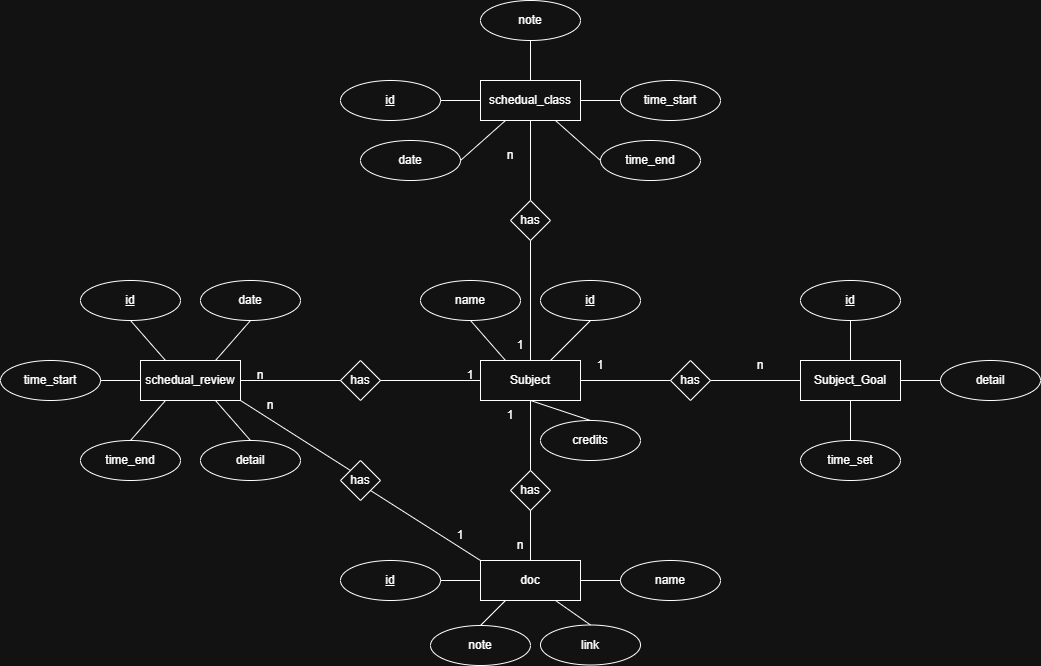

The diagram above was exported from draw.io. Its source (the exported page's mxGraphModel, read from the mxfile embedded in the PNG):
<mxGraphModel dx="1869" dy="1827" grid="1" gridSize="10" guides="1" tooltips="1" connect="1" arrows="1" fold="1" page="1" pageScale="1" pageWidth="827" pageHeight="1169" math="0" shadow="0">
  <root>
    <mxCell id="0" />
    <mxCell id="1" parent="0" />
    <mxCell id="onzkoDvWHW43hWxMNI_F-2" parent="1" style="whiteSpace=wrap;html=1;align=center;" value="Subject" vertex="1">
      <mxGeometry height="40" width="100" x="120" y="320" as="geometry" />
    </mxCell>
    <mxCell id="onzkoDvWHW43hWxMNI_F-3" parent="1" style="whiteSpace=wrap;html=1;align=center;" value="Subject_Goal" vertex="1">
      <mxGeometry height="40" width="100" x="440" y="320" as="geometry" />
    </mxCell>
    <mxCell id="onzkoDvWHW43hWxMNI_F-4" parent="1" style="shape=rhombus;perimeter=rhombusPerimeter;whiteSpace=wrap;html=1;align=center;" value="has" vertex="1">
      <mxGeometry height="40" width="40" x="310" y="320" as="geometry" />
    </mxCell>
    <mxCell id="onzkoDvWHW43hWxMNI_F-5" parent="1" style="ellipse;whiteSpace=wrap;html=1;align=center;fontStyle=4;" value="id" vertex="1">
      <mxGeometry height="40" width="100" x="180" y="240" as="geometry" />
    </mxCell>
    <mxCell id="onzkoDvWHW43hWxMNI_F-6" parent="1" style="ellipse;whiteSpace=wrap;html=1;align=center;" value="name" vertex="1">
      <mxGeometry height="40" width="100" x="60" y="240" as="geometry" />
    </mxCell>
    <mxCell id="onzkoDvWHW43hWxMNI_F-8" parent="1" style="ellipse;whiteSpace=wrap;html=1;align=center;" value="credits" vertex="1">
      <mxGeometry height="40" width="100" x="180" y="380" as="geometry" />
    </mxCell>
    <mxCell id="onzkoDvWHW43hWxMNI_F-10" parent="1" style="ellipse;whiteSpace=wrap;html=1;align=center;fontStyle=4;" value="id" vertex="1">
      <mxGeometry height="40" width="100" x="440" y="240" as="geometry" />
    </mxCell>
    <mxCell id="onzkoDvWHW43hWxMNI_F-11" parent="1" style="ellipse;whiteSpace=wrap;html=1;align=center;" value="detail" vertex="1">
      <mxGeometry height="40" width="100" x="580" y="320" as="geometry" />
    </mxCell>
    <mxCell id="onzkoDvWHW43hWxMNI_F-12" parent="1" style="ellipse;whiteSpace=wrap;html=1;align=center;" value="time_set" vertex="1">
      <mxGeometry height="40" width="100" x="440" y="400" as="geometry" />
    </mxCell>
    <mxCell id="onzkoDvWHW43hWxMNI_F-13" edge="1" parent="1" source="onzkoDvWHW43hWxMNI_F-5" style="endArrow=none;html=1;rounded=0;exitX=0.5;exitY=1;exitDx=0;exitDy=0;" target="onzkoDvWHW43hWxMNI_F-2" value="">
      <mxGeometry relative="1" as="geometry">
        <mxPoint x="400" y="270" as="sourcePoint" />
        <mxPoint x="560" y="270" as="targetPoint" />
      </mxGeometry>
    </mxCell>
    <mxCell id="onzkoDvWHW43hWxMNI_F-14" edge="1" parent="1" source="onzkoDvWHW43hWxMNI_F-2" style="endArrow=none;html=1;rounded=0;exitX=0.5;exitY=1;exitDx=0;exitDy=0;entryX=0.5;entryY=0;entryDx=0;entryDy=0;" target="onzkoDvWHW43hWxMNI_F-8" value="">
      <mxGeometry relative="1" as="geometry">
        <mxPoint x="230" y="380" as="sourcePoint" />
        <mxPoint x="230" y="420" as="targetPoint" />
      </mxGeometry>
    </mxCell>
    <mxCell id="onzkoDvWHW43hWxMNI_F-15" edge="1" parent="1" source="onzkoDvWHW43hWxMNI_F-6" style="endArrow=none;html=1;rounded=0;exitX=0.5;exitY=1;exitDx=0;exitDy=0;entryX=0.25;entryY=0;entryDx=0;entryDy=0;" target="onzkoDvWHW43hWxMNI_F-2" value="">
      <mxGeometry relative="1" as="geometry">
        <mxPoint x="290" y="370" as="sourcePoint" />
        <mxPoint x="290" y="410" as="targetPoint" />
      </mxGeometry>
    </mxCell>
    <mxCell id="onzkoDvWHW43hWxMNI_F-16" edge="1" parent="1" source="onzkoDvWHW43hWxMNI_F-2" style="endArrow=none;html=1;rounded=0;exitX=1;exitY=0.5;exitDx=0;exitDy=0;entryX=0;entryY=0.5;entryDx=0;entryDy=0;" target="onzkoDvWHW43hWxMNI_F-4" value="">
      <mxGeometry relative="1" as="geometry">
        <mxPoint x="250" y="340" as="sourcePoint" />
        <mxPoint x="250" y="380" as="targetPoint" />
      </mxGeometry>
    </mxCell>
    <mxCell id="onzkoDvWHW43hWxMNI_F-17" edge="1" parent="1" source="onzkoDvWHW43hWxMNI_F-4" style="endArrow=none;html=1;rounded=0;exitX=1;exitY=0.5;exitDx=0;exitDy=0;entryX=0;entryY=0.5;entryDx=0;entryDy=0;" target="onzkoDvWHW43hWxMNI_F-3" value="">
      <mxGeometry relative="1" as="geometry">
        <mxPoint x="390" y="330" as="sourcePoint" />
        <mxPoint x="390" y="370" as="targetPoint" />
      </mxGeometry>
    </mxCell>
    <mxCell id="onzkoDvWHW43hWxMNI_F-18" edge="1" parent="1" source="onzkoDvWHW43hWxMNI_F-3" style="endArrow=none;html=1;rounded=0;exitX=0.5;exitY=1;exitDx=0;exitDy=0;" target="onzkoDvWHW43hWxMNI_F-12" value="">
      <mxGeometry relative="1" as="geometry">
        <mxPoint x="390" y="420" as="sourcePoint" />
        <mxPoint x="390" y="460" as="targetPoint" />
      </mxGeometry>
    </mxCell>
    <mxCell id="onzkoDvWHW43hWxMNI_F-19" edge="1" parent="1" source="onzkoDvWHW43hWxMNI_F-11" style="endArrow=none;html=1;rounded=0;exitX=0;exitY=0.5;exitDx=0;exitDy=0;entryX=1;entryY=0.5;entryDx=0;entryDy=0;" target="onzkoDvWHW43hWxMNI_F-3" value="">
      <mxGeometry relative="1" as="geometry">
        <mxPoint x="550" y="390" as="sourcePoint" />
        <mxPoint x="550" y="430" as="targetPoint" />
      </mxGeometry>
    </mxCell>
    <mxCell id="onzkoDvWHW43hWxMNI_F-20" edge="1" parent="1" source="onzkoDvWHW43hWxMNI_F-10" style="endArrow=none;html=1;rounded=0;exitX=0.5;exitY=1;exitDx=0;exitDy=0;entryX=0.5;entryY=0;entryDx=0;entryDy=0;" target="onzkoDvWHW43hWxMNI_F-3" value="">
      <mxGeometry relative="1" as="geometry">
        <mxPoint x="560" y="270" as="sourcePoint" />
        <mxPoint x="560" y="310" as="targetPoint" />
      </mxGeometry>
    </mxCell>
    <mxCell id="onzkoDvWHW43hWxMNI_F-21" parent="1" style="text;html=1;whiteSpace=wrap;strokeColor=none;fillColor=none;align=center;verticalAlign=middle;rounded=0;" value="1" vertex="1">
      <mxGeometry height="30" width="60" x="210" y="310" as="geometry" />
    </mxCell>
    <mxCell id="onzkoDvWHW43hWxMNI_F-22" parent="1" style="text;html=1;whiteSpace=wrap;strokeColor=none;fillColor=none;align=center;verticalAlign=middle;rounded=0;" value="n" vertex="1">
      <mxGeometry height="30" width="60" x="370" y="310" as="geometry" />
    </mxCell>
    <mxCell id="onzkoDvWHW43hWxMNI_F-23" parent="1" style="whiteSpace=wrap;html=1;align=center;" value="schedual_review" vertex="1">
      <mxGeometry height="40" width="100" x="-220" y="320" as="geometry" />
    </mxCell>
    <mxCell id="onzkoDvWHW43hWxMNI_F-24" parent="1" style="shape=rhombus;perimeter=rhombusPerimeter;whiteSpace=wrap;html=1;align=center;" value="has" vertex="1">
      <mxGeometry height="40" width="40" x="-20" y="320" as="geometry" />
    </mxCell>
    <mxCell id="onzkoDvWHW43hWxMNI_F-25" parent="1" style="text;html=1;whiteSpace=wrap;strokeColor=none;fillColor=none;align=center;verticalAlign=middle;rounded=0;" value="1" vertex="1">
      <mxGeometry height="30" width="60" x="80" y="320" as="geometry" />
    </mxCell>
    <mxCell id="onzkoDvWHW43hWxMNI_F-26" parent="1" style="text;html=1;whiteSpace=wrap;strokeColor=none;fillColor=none;align=center;verticalAlign=middle;rounded=0;" value="n" vertex="1">
      <mxGeometry height="30" width="60" x="-130" y="320" as="geometry" />
    </mxCell>
    <mxCell id="onzkoDvWHW43hWxMNI_F-27" edge="1" parent="1" source="onzkoDvWHW43hWxMNI_F-23" style="endArrow=none;html=1;rounded=0;exitX=1;exitY=0.5;exitDx=0;exitDy=0;entryX=0;entryY=0.5;entryDx=0;entryDy=0;" target="onzkoDvWHW43hWxMNI_F-24" value="">
      <mxGeometry relative="1" as="geometry">
        <mxPoint x="50" y="290" as="sourcePoint" />
        <mxPoint x="210" y="290" as="targetPoint" />
      </mxGeometry>
    </mxCell>
    <mxCell id="onzkoDvWHW43hWxMNI_F-28" edge="1" parent="1" source="onzkoDvWHW43hWxMNI_F-24" style="endArrow=none;html=1;rounded=0;exitX=1;exitY=0.5;exitDx=0;exitDy=0;entryX=0;entryY=0.5;entryDx=0;entryDy=0;" target="onzkoDvWHW43hWxMNI_F-2" value="">
      <mxGeometry relative="1" as="geometry">
        <mxPoint x="50" y="290" as="sourcePoint" />
        <mxPoint x="210" y="290" as="targetPoint" />
      </mxGeometry>
    </mxCell>
    <mxCell id="onzkoDvWHW43hWxMNI_F-29" parent="1" style="ellipse;whiteSpace=wrap;html=1;align=center;fontStyle=4;" value="id" vertex="1">
      <mxGeometry height="40" width="100" x="-280" y="240" as="geometry" />
    </mxCell>
    <mxCell id="onzkoDvWHW43hWxMNI_F-30" parent="1" style="ellipse;whiteSpace=wrap;html=1;align=center;" value="date" vertex="1">
      <mxGeometry height="40" width="100" x="-160" y="240" as="geometry" />
    </mxCell>
    <mxCell id="onzkoDvWHW43hWxMNI_F-33" parent="1" style="ellipse;whiteSpace=wrap;html=1;align=center;" value="time_start" vertex="1">
      <mxGeometry height="40" width="100" x="-360" y="320" as="geometry" />
    </mxCell>
    <mxCell id="onzkoDvWHW43hWxMNI_F-34" parent="1" style="ellipse;whiteSpace=wrap;html=1;align=center;" value="time_end" vertex="1">
      <mxGeometry height="40" width="100" x="-280" y="400" as="geometry" />
    </mxCell>
    <mxCell id="onzkoDvWHW43hWxMNI_F-35" parent="1" style="ellipse;whiteSpace=wrap;html=1;align=center;" value="detail" vertex="1">
      <mxGeometry height="40" width="100" x="-160" y="400" as="geometry" />
    </mxCell>
    <mxCell id="onzkoDvWHW43hWxMNI_F-36" edge="1" parent="1" source="onzkoDvWHW43hWxMNI_F-23" style="endArrow=none;html=1;rounded=0;exitX=0.75;exitY=0;exitDx=0;exitDy=0;entryX=0.5;entryY=1;entryDx=0;entryDy=0;" target="onzkoDvWHW43hWxMNI_F-30" value="">
      <mxGeometry relative="1" as="geometry">
        <mxPoint x="-90" y="290" as="sourcePoint" />
        <mxPoint x="70" y="290" as="targetPoint" />
      </mxGeometry>
    </mxCell>
    <mxCell id="onzkoDvWHW43hWxMNI_F-37" edge="1" parent="1" source="onzkoDvWHW43hWxMNI_F-29" style="endArrow=none;html=1;rounded=0;exitX=0.5;exitY=1;exitDx=0;exitDy=0;entryX=0.25;entryY=0;entryDx=0;entryDy=0;" target="onzkoDvWHW43hWxMNI_F-23" value="">
      <mxGeometry relative="1" as="geometry">
        <mxPoint x="-90" y="290" as="sourcePoint" />
        <mxPoint x="70" y="290" as="targetPoint" />
      </mxGeometry>
    </mxCell>
    <mxCell id="onzkoDvWHW43hWxMNI_F-38" edge="1" parent="1" source="onzkoDvWHW43hWxMNI_F-33" style="endArrow=none;html=1;rounded=0;exitX=1;exitY=0.5;exitDx=0;exitDy=0;entryX=0;entryY=0.5;entryDx=0;entryDy=0;" target="onzkoDvWHW43hWxMNI_F-23" value="">
      <mxGeometry relative="1" as="geometry">
        <mxPoint x="-90" y="290" as="sourcePoint" />
        <mxPoint x="70" y="290" as="targetPoint" />
      </mxGeometry>
    </mxCell>
    <mxCell id="onzkoDvWHW43hWxMNI_F-39" edge="1" parent="1" source="onzkoDvWHW43hWxMNI_F-34" style="endArrow=none;html=1;rounded=0;exitX=0.5;exitY=0;exitDx=0;exitDy=0;entryX=0.25;entryY=1;entryDx=0;entryDy=0;" target="onzkoDvWHW43hWxMNI_F-23" value="">
      <mxGeometry relative="1" as="geometry">
        <mxPoint x="-90" y="290" as="sourcePoint" />
        <mxPoint x="70" y="290" as="targetPoint" />
      </mxGeometry>
    </mxCell>
    <mxCell id="onzkoDvWHW43hWxMNI_F-40" edge="1" parent="1" source="onzkoDvWHW43hWxMNI_F-23" style="endArrow=none;html=1;rounded=0;exitX=0.75;exitY=1;exitDx=0;exitDy=0;entryX=0.5;entryY=0;entryDx=0;entryDy=0;" target="onzkoDvWHW43hWxMNI_F-35" value="">
      <mxGeometry relative="1" as="geometry">
        <mxPoint x="-90" y="290" as="sourcePoint" />
        <mxPoint x="70" y="290" as="targetPoint" />
      </mxGeometry>
    </mxCell>
    <mxCell id="onzkoDvWHW43hWxMNI_F-41" parent="1" style="whiteSpace=wrap;html=1;align=center;" value="doc" vertex="1">
      <mxGeometry height="40" width="100" x="120" y="520" as="geometry" />
    </mxCell>
    <mxCell id="onzkoDvWHW43hWxMNI_F-43" parent="1" style="shape=rhombus;perimeter=rhombusPerimeter;whiteSpace=wrap;html=1;align=center;" value="has" vertex="1">
      <mxGeometry height="40" width="40" x="-20" y="420" as="geometry" />
    </mxCell>
    <mxCell id="onzkoDvWHW43hWxMNI_F-44" parent="1" style="ellipse;whiteSpace=wrap;html=1;align=center;fontStyle=4;" value="id" vertex="1">
      <mxGeometry height="40" width="100" x="-20" y="520" as="geometry" />
    </mxCell>
    <mxCell id="onzkoDvWHW43hWxMNI_F-45" parent="1" style="ellipse;whiteSpace=wrap;html=1;align=center;" value="name" vertex="1">
      <mxGeometry height="40" width="100" x="260" y="520" as="geometry" />
    </mxCell>
    <mxCell id="onzkoDvWHW43hWxMNI_F-46" parent="1" style="ellipse;whiteSpace=wrap;html=1;align=center;" value="note" vertex="1">
      <mxGeometry height="40" width="100" x="70" y="585" as="geometry" />
    </mxCell>
    <mxCell id="onzkoDvWHW43hWxMNI_F-47" parent="1" style="ellipse;whiteSpace=wrap;html=1;align=center;" value="link" vertex="1">
      <mxGeometry height="40" width="100" x="180" y="584.5" as="geometry" />
    </mxCell>
    <mxCell id="onzkoDvWHW43hWxMNI_F-48" edge="1" parent="1" source="onzkoDvWHW43hWxMNI_F-23" style="endArrow=none;html=1;rounded=0;exitX=1;exitY=1;exitDx=0;exitDy=0;entryX=0;entryY=0;entryDx=0;entryDy=0;" target="onzkoDvWHW43hWxMNI_F-43" value="">
      <mxGeometry relative="1" as="geometry">
        <mxPoint x="170" y="350" as="sourcePoint" />
        <mxPoint x="330" y="350" as="targetPoint" />
      </mxGeometry>
    </mxCell>
    <mxCell id="onzkoDvWHW43hWxMNI_F-49" edge="1" parent="1" source="onzkoDvWHW43hWxMNI_F-43" style="endArrow=none;html=1;rounded=0;exitX=1;exitY=1;exitDx=0;exitDy=0;entryX=0;entryY=0;entryDx=0;entryDy=0;" target="onzkoDvWHW43hWxMNI_F-41" value="">
      <mxGeometry relative="1" as="geometry">
        <mxPoint x="170" y="350" as="sourcePoint" />
        <mxPoint x="330" y="350" as="targetPoint" />
      </mxGeometry>
    </mxCell>
    <mxCell id="onzkoDvWHW43hWxMNI_F-52" edge="1" parent="1" source="onzkoDvWHW43hWxMNI_F-44" style="endArrow=none;html=1;rounded=0;exitX=1;exitY=0.5;exitDx=0;exitDy=0;entryX=0;entryY=0.5;entryDx=0;entryDy=0;" target="onzkoDvWHW43hWxMNI_F-41" value="">
      <mxGeometry relative="1" as="geometry">
        <mxPoint x="170" y="350" as="sourcePoint" />
        <mxPoint x="330" y="350" as="targetPoint" />
      </mxGeometry>
    </mxCell>
    <mxCell id="onzkoDvWHW43hWxMNI_F-53" edge="1" parent="1" source="onzkoDvWHW43hWxMNI_F-41" style="endArrow=none;html=1;rounded=0;exitX=1;exitY=0.5;exitDx=0;exitDy=0;entryX=0;entryY=0.5;entryDx=0;entryDy=0;" target="onzkoDvWHW43hWxMNI_F-45" value="">
      <mxGeometry relative="1" as="geometry">
        <mxPoint x="170" y="350" as="sourcePoint" />
        <mxPoint x="330" y="350" as="targetPoint" />
      </mxGeometry>
    </mxCell>
    <mxCell id="onzkoDvWHW43hWxMNI_F-54" edge="1" parent="1" source="onzkoDvWHW43hWxMNI_F-46" style="endArrow=none;html=1;rounded=0;exitX=0.5;exitY=0;exitDx=0;exitDy=0;entryX=0.25;entryY=1;entryDx=0;entryDy=0;" target="onzkoDvWHW43hWxMNI_F-41" value="">
      <mxGeometry relative="1" as="geometry">
        <mxPoint x="170" y="350" as="sourcePoint" />
        <mxPoint x="330" y="350" as="targetPoint" />
      </mxGeometry>
    </mxCell>
    <mxCell id="onzkoDvWHW43hWxMNI_F-55" edge="1" parent="1" source="onzkoDvWHW43hWxMNI_F-41" style="endArrow=none;html=1;rounded=0;exitX=0.75;exitY=1;exitDx=0;exitDy=0;entryX=0.5;entryY=0;entryDx=0;entryDy=0;" target="onzkoDvWHW43hWxMNI_F-47" value="">
      <mxGeometry relative="1" as="geometry">
        <mxPoint x="170" y="350" as="sourcePoint" />
        <mxPoint x="330" y="350" as="targetPoint" />
      </mxGeometry>
    </mxCell>
    <mxCell id="onzkoDvWHW43hWxMNI_F-56" parent="1" style="shape=rhombus;perimeter=rhombusPerimeter;whiteSpace=wrap;html=1;align=center;" value="has" vertex="1">
      <mxGeometry height="40" width="40" x="150" y="430" as="geometry" />
    </mxCell>
    <mxCell id="onzkoDvWHW43hWxMNI_F-58" edge="1" parent="1" source="onzkoDvWHW43hWxMNI_F-2" style="endArrow=none;html=1;rounded=0;exitX=0.5;exitY=1;exitDx=0;exitDy=0;entryX=0.5;entryY=0;entryDx=0;entryDy=0;" target="onzkoDvWHW43hWxMNI_F-56" value="">
      <mxGeometry relative="1" as="geometry">
        <mxPoint x="170" y="350" as="sourcePoint" />
        <mxPoint x="330" y="350" as="targetPoint" />
      </mxGeometry>
    </mxCell>
    <mxCell id="onzkoDvWHW43hWxMNI_F-59" edge="1" parent="1" source="onzkoDvWHW43hWxMNI_F-56" style="endArrow=none;html=1;rounded=0;exitX=0.5;exitY=1;exitDx=0;exitDy=0;entryX=0.5;entryY=0;entryDx=0;entryDy=0;" target="onzkoDvWHW43hWxMNI_F-41" value="">
      <mxGeometry relative="1" as="geometry">
        <mxPoint x="220" y="460" as="sourcePoint" />
        <mxPoint x="220" y="530" as="targetPoint" />
      </mxGeometry>
    </mxCell>
    <mxCell id="onzkoDvWHW43hWxMNI_F-60" parent="1" style="text;html=1;whiteSpace=wrap;strokeColor=none;fillColor=none;align=center;verticalAlign=middle;rounded=0;" value="1" vertex="1">
      <mxGeometry height="30" width="60" x="120" y="360" as="geometry" />
    </mxCell>
    <mxCell id="onzkoDvWHW43hWxMNI_F-61" parent="1" style="text;html=1;whiteSpace=wrap;strokeColor=none;fillColor=none;align=center;verticalAlign=middle;rounded=0;" value="n" vertex="1">
      <mxGeometry height="30" width="60" x="130" y="490" as="geometry" />
    </mxCell>
    <mxCell id="onzkoDvWHW43hWxMNI_F-62" parent="1" style="text;html=1;whiteSpace=wrap;strokeColor=none;fillColor=none;align=center;verticalAlign=middle;rounded=0;" value="n" vertex="1">
      <mxGeometry height="30" width="60" x="-120" y="350" as="geometry" />
    </mxCell>
    <mxCell id="onzkoDvWHW43hWxMNI_F-63" parent="1" style="text;html=1;whiteSpace=wrap;strokeColor=none;fillColor=none;align=center;verticalAlign=middle;rounded=0;" value="1" vertex="1">
      <mxGeometry height="30" width="60" x="70" y="480" as="geometry" />
    </mxCell>
    <mxCell id="onzkoDvWHW43hWxMNI_F-64" parent="1" style="whiteSpace=wrap;html=1;align=center;" value="schedual_class" vertex="1">
      <mxGeometry height="40" width="100" x="120" y="40" as="geometry" />
    </mxCell>
    <mxCell id="onzkoDvWHW43hWxMNI_F-65" parent="1" style="ellipse;whiteSpace=wrap;html=1;align=center;fontStyle=4;" value="id" vertex="1">
      <mxGeometry height="40" width="100" x="-20" y="40" as="geometry" />
    </mxCell>
    <mxCell id="onzkoDvWHW43hWxMNI_F-66" parent="1" style="ellipse;whiteSpace=wrap;html=1;align=center;" value="date" vertex="1">
      <mxGeometry height="40" width="100" y="100" as="geometry" />
    </mxCell>
    <mxCell id="onzkoDvWHW43hWxMNI_F-67" parent="1" style="ellipse;whiteSpace=wrap;html=1;align=center;" value="time_start" vertex="1">
      <mxGeometry height="40" width="100" x="260" y="40" as="geometry" />
    </mxCell>
    <mxCell id="onzkoDvWHW43hWxMNI_F-69" parent="1" style="ellipse;whiteSpace=wrap;html=1;align=center;" value="time_end" vertex="1">
      <mxGeometry height="40" width="100" x="240" y="100" as="geometry" />
    </mxCell>
    <mxCell id="onzkoDvWHW43hWxMNI_F-70" parent="1" style="ellipse;whiteSpace=wrap;html=1;align=center;" value="note" vertex="1">
      <mxGeometry height="40" width="100" x="120" y="-40" as="geometry" />
    </mxCell>
    <mxCell id="onzkoDvWHW43hWxMNI_F-71" edge="1" parent="1" source="onzkoDvWHW43hWxMNI_F-65" style="endArrow=none;html=1;rounded=0;exitX=1;exitY=0.5;exitDx=0;exitDy=0;entryX=0;entryY=0.5;entryDx=0;entryDy=0;" target="onzkoDvWHW43hWxMNI_F-64" value="">
      <mxGeometry relative="1" as="geometry">
        <mxPoint x="90" y="190" as="sourcePoint" />
        <mxPoint x="250" y="190" as="targetPoint" />
      </mxGeometry>
    </mxCell>
    <mxCell id="onzkoDvWHW43hWxMNI_F-72" edge="1" parent="1" source="onzkoDvWHW43hWxMNI_F-70" style="endArrow=none;html=1;rounded=0;exitX=0.5;exitY=1;exitDx=0;exitDy=0;entryX=0.5;entryY=0;entryDx=0;entryDy=0;" target="onzkoDvWHW43hWxMNI_F-64" value="">
      <mxGeometry relative="1" as="geometry">
        <mxPoint x="180" y="60" as="sourcePoint" />
        <mxPoint x="340" y="60" as="targetPoint" />
      </mxGeometry>
    </mxCell>
    <mxCell id="onzkoDvWHW43hWxMNI_F-73" edge="1" parent="1" source="onzkoDvWHW43hWxMNI_F-64" style="endArrow=none;html=1;rounded=0;exitX=1;exitY=0.5;exitDx=0;exitDy=0;" target="onzkoDvWHW43hWxMNI_F-67" value="">
      <mxGeometry relative="1" as="geometry">
        <mxPoint x="200" y="120" as="sourcePoint" />
        <mxPoint x="360" y="120" as="targetPoint" />
      </mxGeometry>
    </mxCell>
    <mxCell id="onzkoDvWHW43hWxMNI_F-74" edge="1" parent="1" source="onzkoDvWHW43hWxMNI_F-66" style="endArrow=none;html=1;rounded=0;exitX=1;exitY=0.5;exitDx=0;exitDy=0;entryX=0.25;entryY=1;entryDx=0;entryDy=0;" target="onzkoDvWHW43hWxMNI_F-64" value="">
      <mxGeometry relative="1" as="geometry">
        <mxPoint x="190" y="110" as="sourcePoint" />
        <mxPoint x="350" y="110" as="targetPoint" />
      </mxGeometry>
    </mxCell>
    <mxCell id="onzkoDvWHW43hWxMNI_F-75" edge="1" parent="1" source="onzkoDvWHW43hWxMNI_F-64" style="endArrow=none;html=1;rounded=0;exitX=0.75;exitY=1;exitDx=0;exitDy=0;entryX=0;entryY=0.5;entryDx=0;entryDy=0;" target="onzkoDvWHW43hWxMNI_F-69" value="">
      <mxGeometry relative="1" as="geometry">
        <mxPoint x="170" y="130" as="sourcePoint" />
        <mxPoint x="330" y="130" as="targetPoint" />
      </mxGeometry>
    </mxCell>
    <mxCell id="onzkoDvWHW43hWxMNI_F-76" edge="1" parent="1" source="onzkoDvWHW43hWxMNI_F-77" style="endArrow=none;html=1;rounded=0;exitX=0.5;exitY=1;exitDx=0;exitDy=0;entryX=0.5;entryY=0;entryDx=0;entryDy=0;" target="onzkoDvWHW43hWxMNI_F-2" value="">
      <mxGeometry relative="1" as="geometry">
        <mxPoint x="180" y="170" as="sourcePoint" />
        <mxPoint x="340" y="170" as="targetPoint" />
      </mxGeometry>
    </mxCell>
    <mxCell id="onzkoDvWHW43hWxMNI_F-78" edge="1" parent="1" source="onzkoDvWHW43hWxMNI_F-64" style="endArrow=none;html=1;rounded=0;exitX=0.5;exitY=1;exitDx=0;exitDy=0;entryX=0.5;entryY=0;entryDx=0;entryDy=0;" target="onzkoDvWHW43hWxMNI_F-77" value="">
      <mxGeometry relative="1" as="geometry">
        <mxPoint x="170" y="80" as="sourcePoint" />
        <mxPoint x="170" y="320" as="targetPoint" />
      </mxGeometry>
    </mxCell>
    <mxCell id="onzkoDvWHW43hWxMNI_F-77" parent="1" style="shape=rhombus;perimeter=rhombusPerimeter;whiteSpace=wrap;html=1;align=center;" value="has" vertex="1">
      <mxGeometry height="40" width="40" x="150" y="160" as="geometry" />
    </mxCell>
    <mxCell id="onzkoDvWHW43hWxMNI_F-79" parent="1" style="text;html=1;whiteSpace=wrap;strokeColor=none;fillColor=none;align=center;verticalAlign=middle;rounded=0;" value="n" vertex="1">
      <mxGeometry height="30" width="60" x="120" y="100" as="geometry" />
    </mxCell>
    <mxCell id="onzkoDvWHW43hWxMNI_F-80" parent="1" style="text;html=1;whiteSpace=wrap;strokeColor=none;fillColor=none;align=center;verticalAlign=middle;rounded=0;" value="1" vertex="1">
      <mxGeometry height="30" width="60" x="130" y="290" as="geometry" />
    </mxCell>
  </root>
</mxGraphModel>